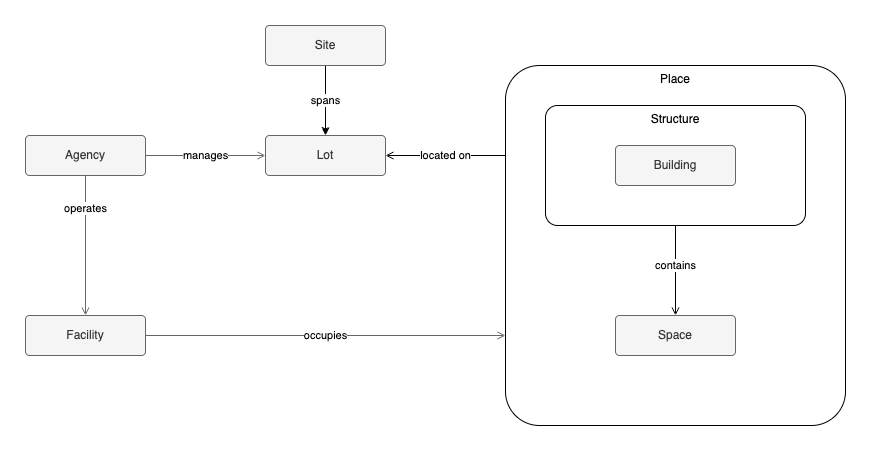

The diagram above was exported from draw.io. Its source (the exported page's mxGraphModel, read from the mxfile embedded in the PNG):
<mxGraphModel dx="934" dy="647" grid="1" gridSize="10" guides="1" tooltips="1" connect="1" arrows="1" fold="1" page="1" pageScale="1" pageWidth="1600" pageHeight="1200" background="#ffffff" math="0" shadow="0">
  <root>
    <mxCell id="0" />
    <mxCell id="1" parent="0" />
    <mxCell id="2" value="Lot" style="rounded=1;arcSize=10;whiteSpace=wrap;html=1;align=center;fillColor=#f5f5f5;strokeColor=#666666;fontColor=#333333;" parent="1" vertex="1">
      <mxGeometry x="520" y="350" width="120" height="40" as="geometry" />
    </mxCell>
    <mxCell id="26" value="&lt;span style=&quot;color: rgb(0, 0, 0);&quot;&gt;Place&lt;/span&gt;" style="rounded=1;arcSize=10;whiteSpace=wrap;html=1;align=center;verticalAlign=top;" parent="1" vertex="1">
      <mxGeometry x="760" y="280" width="340" height="360" as="geometry" />
    </mxCell>
    <mxCell id="12" value="&lt;span style=&quot;color: rgb(0, 0, 0);&quot;&gt;Structure&lt;/span&gt;" style="rounded=1;arcSize=10;whiteSpace=wrap;html=1;align=center;verticalAlign=top;" parent="1" vertex="1">
      <mxGeometry x="800" y="320" width="260" height="120" as="geometry" />
    </mxCell>
    <mxCell id="4" value="Building" style="rounded=1;arcSize=10;whiteSpace=wrap;html=1;align=center;fillColor=#f5f5f5;strokeColor=#666666;fontColor=#333333;" parent="1" vertex="1">
      <mxGeometry x="870" y="360" width="120" height="40" as="geometry" />
    </mxCell>
    <mxCell id="5" value="Space" style="rounded=1;arcSize=10;whiteSpace=wrap;html=1;align=center;fillColor=#f5f5f5;strokeColor=#666666;fontColor=#333333;" parent="1" vertex="1">
      <mxGeometry x="870" y="530" width="120" height="40" as="geometry" />
    </mxCell>
    <mxCell id="9" value="contains" style="edgeStyle=none;html=1;entryX=0.5;entryY=0;entryDx=0;entryDy=0;endArrow=open;endFill=1;startArrow=none;" parent="1" source="12" target="5" edge="1">
      <mxGeometry x="-0.1111" relative="1" as="geometry">
        <mxPoint as="offset" />
      </mxGeometry>
    </mxCell>
    <mxCell id="32" value="located on" style="edgeStyle=none;html=1;startArrow=none;endArrow=open;endFill=1;exitX=0;exitY=0.25;exitDx=0;exitDy=0;" parent="1" source="26" target="2" edge="1">
      <mxGeometry relative="1" as="geometry">
        <mxPoint x="640" y="389" as="targetPoint" />
        <mxPoint as="offset" />
      </mxGeometry>
    </mxCell>
    <mxCell id="17" value="occupies" style="edgeStyle=none;html=1;endArrow=open;endFill=1;startArrow=none;fillColor=#f5f5f5;strokeColor=#666666;exitX=1;exitY=0.5;exitDx=0;exitDy=0;entryX=0;entryY=0.75;entryDx=0;entryDy=0;" parent="1" source="14" target="26" edge="1">
      <mxGeometry relative="1" as="geometry">
        <mxPoint x="800" y="660" as="sourcePoint" />
        <mxPoint x="360" y="770" as="targetPoint" />
        <mxPoint as="offset" />
      </mxGeometry>
    </mxCell>
    <mxCell id="14" value="Facility" style="rounded=1;arcSize=10;whiteSpace=wrap;html=1;align=center;fillColor=#f5f5f5;strokeColor=#666666;fontColor=#333333;" parent="1" vertex="1">
      <mxGeometry x="280" y="530" width="120" height="40" as="geometry" />
    </mxCell>
    <mxCell id="16" value="manages" style="edgeStyle=none;html=1;endArrow=open;endFill=1;startArrow=none;fillColor=#f5f5f5;strokeColor=#666666;" parent="1" source="15" target="2" edge="1">
      <mxGeometry relative="1" as="geometry">
        <mxPoint x="400" y="390" as="targetPoint" />
        <mxPoint as="offset" />
      </mxGeometry>
    </mxCell>
    <mxCell id="18" value="operates" style="edgeStyle=none;html=1;endArrow=open;endFill=1;startArrow=none;fillColor=#f5f5f5;strokeColor=#666666;entryX=0.5;entryY=0;entryDx=0;entryDy=0;" parent="1" source="15" target="14" edge="1">
      <mxGeometry x="-0.5455" relative="1" as="geometry">
        <mxPoint x="940" y="600" as="targetPoint" />
        <mxPoint y="1" as="offset" />
      </mxGeometry>
    </mxCell>
    <mxCell id="15" value="Agency" style="rounded=1;arcSize=10;whiteSpace=wrap;html=1;align=center;fillColor=#f5f5f5;strokeColor=#666666;fontColor=#333333;" parent="1" vertex="1">
      <mxGeometry x="280" y="350" width="120" height="40" as="geometry" />
    </mxCell>
    <mxCell id="34" value="spans" style="edgeStyle=none;html=1;entryX=0.5;entryY=0;entryDx=0;entryDy=0;" edge="1" parent="1" source="33" target="2">
      <mxGeometry relative="1" as="geometry" />
    </mxCell>
    <mxCell id="33" value="Site" style="rounded=1;arcSize=10;whiteSpace=wrap;html=1;align=center;fillColor=#f5f5f5;strokeColor=#666666;fontColor=#333333;" vertex="1" parent="1">
      <mxGeometry x="520" y="240" width="120" height="40" as="geometry" />
    </mxCell>
  </root>
</mxGraphModel>